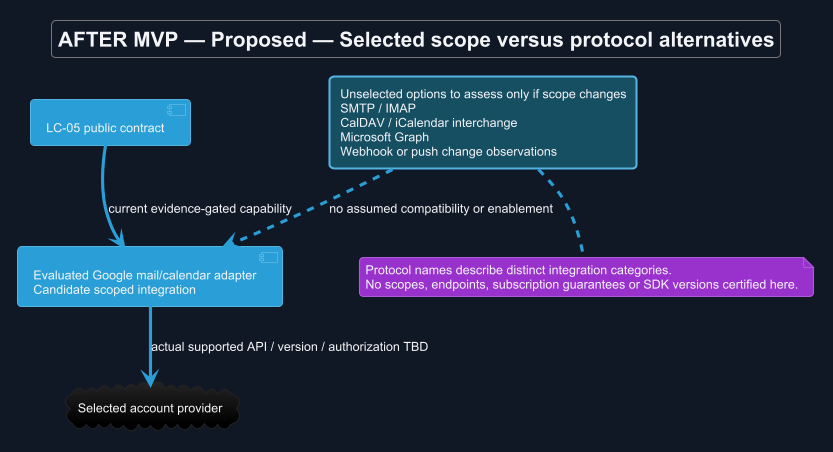

The diagram above was rendered by PlantUML. Its source (embedded in the PNG):
@startuml
!theme cyborg
skinparam backgroundColor #111827
skinparam defaultFontColor #F3F4F6
allowmixing
title AFTER MVP — Proposed — Selected scope versus protocol alternatives
skinparam backgroundColor #111827
skinparam shadowing false
skinparam defaultFontName Arial

component "LC-05 public contract" as C
component "Evaluated Google mail/calendar adapter\nCandidate scoped integration" as G
cloud "Selected account provider" as P
rectangle "Unselected options to assess only if scope changes\nSMTP / IMAP\nCalDAV / iCalendar interchange\nMicrosoft Graph\nWebhook or push change observations" as X #164E63
C --> G : current evidence-gated capability
G --> P : actual supported API / version / authorization TBD
X ..> G : no assumed compatibility or enablement
note bottom of X
 Protocol names describe distinct integration categories.
 No scopes, endpoints, subscription guarantees or SDK versions certified here.
end note

@enduml